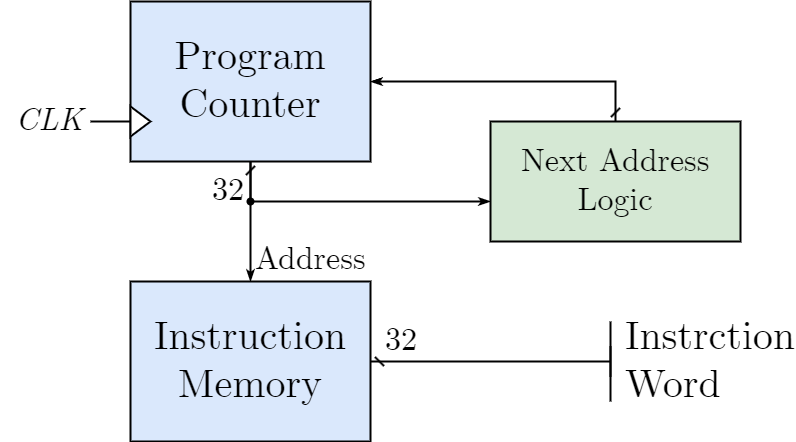

The diagram above was exported from draw.io. Its source (the exported page's mxGraphModel, read from the mxfile embedded in the PNG):
<mxGraphModel dx="914" dy="1817" grid="1" gridSize="10" guides="1" tooltips="1" connect="1" arrows="1" fold="1" page="1" pageScale="1" pageWidth="827" pageHeight="1169" math="0" shadow="0">
  <root>
    <mxCell id="0" />
    <mxCell id="1" parent="0" />
    <mxCell id="3" value="Instruction&lt;br&gt;Memory" style="rounded=0;whiteSpace=wrap;html=1;fontFamily=CMU Serif;fontSize=40;verticalAlign=middle;fillColor=#dae8fc;shadow=0;dashed=0;strokeWidth=2;fontStyle=0" vertex="1" parent="1">
      <mxGeometry x="320" y="280" width="240" height="160" as="geometry" />
    </mxCell>
    <mxCell id="10" value="&lt;span style=&quot;font-style: normal;&quot;&gt;Instrction Word&lt;/span&gt;" style="text;html=1;align=left;verticalAlign=middle;whiteSpace=wrap;rounded=0;fontFamily=CMU Serif;fontSize=40;fontColor=default;labelBackgroundColor=none;fontStyle=2;spacingLeft=3;spacingRight=3;" vertex="1" parent="1">
      <mxGeometry x="810.1" y="340" width="50" height="40" as="geometry" />
    </mxCell>
    <mxCell id="11" style="edgeStyle=orthogonalEdgeStyle;rounded=0;orthogonalLoop=1;jettySize=auto;html=1;fontFamily=Helvetica;fontSize=20;fontColor=default;endArrow=none;endFill=0;strokeWidth=2;jumpStyle=arc;startArrow=dash;startFill=0;" edge="1" parent="1">
      <mxGeometry relative="1" as="geometry">
        <mxPoint x="800" y="360" as="targetPoint" />
        <Array as="points">
          <mxPoint x="630" y="360" />
          <mxPoint x="630" y="360" />
        </Array>
        <mxPoint x="560" y="360" as="sourcePoint" />
      </mxGeometry>
    </mxCell>
    <mxCell id="12" style="edgeStyle=orthogonalEdgeStyle;rounded=0;orthogonalLoop=1;jettySize=auto;html=1;fontFamily=Helvetica;fontSize=20;fontColor=default;endArrow=none;endFill=0;strokeWidth=2;jumpStyle=arc;" edge="1" parent="1">
      <mxGeometry relative="1" as="geometry">
        <mxPoint x="800.0099999999999" y="375" as="targetPoint" />
        <Array as="points">
          <mxPoint x="800.01" y="365" />
          <mxPoint x="800.01" y="365" />
        </Array>
        <mxPoint x="800.0099999999999" y="345" as="sourcePoint" />
      </mxGeometry>
    </mxCell>
    <mxCell id="13" value="&lt;div style=&quot;font-size: 32px;&quot;&gt;&lt;span style=&quot;background-color: initial; font-style: normal; font-size: 32px;&quot;&gt;32&lt;/span&gt;&lt;/div&gt;" style="text;html=1;align=left;verticalAlign=middle;whiteSpace=wrap;rounded=0;fontFamily=CMU Serif;fontSize=32;fontColor=default;labelBackgroundColor=none;fontStyle=2;spacingLeft=3;spacingRight=3;" vertex="1" parent="1">
      <mxGeometry x="570" y="320" width="50" height="40" as="geometry" />
    </mxCell>
    <mxCell id="17" value="&lt;span style=&quot;font-size: 32px;&quot;&gt;Address&lt;/span&gt;" style="text;html=1;align=left;verticalAlign=bottom;whiteSpace=wrap;rounded=0;fontFamily=CMU Serif;fontSize=32;fontColor=default;labelBackgroundColor=none;fontStyle=0;spacingLeft=3;spacingRight=3;spacingBottom=0;" vertex="1" parent="1">
      <mxGeometry x="440" y="240" width="60" height="40" as="geometry" />
    </mxCell>
    <mxCell id="18" style="edgeStyle=orthogonalEdgeStyle;rounded=0;orthogonalLoop=1;jettySize=auto;html=1;fontFamily=Helvetica;fontSize=20;fontColor=default;endArrow=none;endFill=0;strokeWidth=2;entryX=0.5;entryY=1;entryDx=0;entryDy=0;jumpStyle=arc;startArrow=classicThin;startFill=1;" edge="1" parent="1" target="22">
      <mxGeometry relative="1" as="geometry">
        <mxPoint x="440" y="248" as="targetPoint" />
        <Array as="points" />
        <mxPoint x="440" y="280" as="sourcePoint" />
      </mxGeometry>
    </mxCell>
    <mxCell id="20" value="&lt;div style=&quot;text-align: left; font-size: 32px;&quot;&gt;&lt;span style=&quot;background-color: initial; font-style: normal; font-size: 32px;&quot;&gt;32&lt;/span&gt;&lt;/div&gt;" style="text;html=1;align=right;verticalAlign=middle;whiteSpace=wrap;rounded=0;fontFamily=CMU Serif;fontSize=32;fontColor=default;labelBackgroundColor=none;fontStyle=2;spacingLeft=3;spacingRight=3;" vertex="1" parent="1">
      <mxGeometry x="389" y="170" width="50" height="40" as="geometry" />
    </mxCell>
    <mxCell id="21" style="edgeStyle=orthogonalEdgeStyle;shape=connector;rounded=0;jumpStyle=arc;html=1;exitX=0;exitY=0.75;exitDx=0;exitDy=0;labelBackgroundColor=default;strokeColor=default;strokeWidth=2;fontFamily=Helvetica;fontSize=20;fontColor=default;endArrow=none;endFill=0;" edge="1" source="22" parent="1">
      <mxGeometry relative="1" as="geometry">
        <mxPoint x="280" y="120" as="targetPoint" />
      </mxGeometry>
    </mxCell>
    <mxCell id="44" style="edgeStyle=orthogonalEdgeStyle;shape=connector;rounded=0;jumpStyle=arc;html=1;exitDx=0;exitDy=0;labelBackgroundColor=default;strokeColor=default;strokeWidth=2;fontFamily=Helvetica;fontSize=20;fontColor=default;startArrow=none;startFill=0;endArrow=classicThin;endFill=1;" edge="1" parent="1" source="47">
      <mxGeometry relative="1" as="geometry">
        <mxPoint x="680" y="200" as="targetPoint" />
        <Array as="points">
          <mxPoint x="440" y="200" />
        </Array>
      </mxGeometry>
    </mxCell>
    <mxCell id="22" value="Program&lt;br&gt;Counter" style="rounded=0;whiteSpace=wrap;html=1;fontFamily=CMU Serif;fontSize=40;verticalAlign=middle;fillColor=#dae8fc;shadow=0;dashed=0;strokeWidth=2;fontStyle=0" vertex="1" parent="1">
      <mxGeometry x="320" width="240" height="160" as="geometry" />
    </mxCell>
    <mxCell id="23" value="CLK" style="text;html=1;align=right;verticalAlign=middle;whiteSpace=wrap;rounded=0;fontFamily=CMU Serif;fontSize=32;fontColor=default;labelBackgroundColor=none;fontStyle=2;spacingLeft=5;spacingRight=5;" vertex="1" parent="1">
      <mxGeometry x="190" y="100" width="90" height="40" as="geometry" />
    </mxCell>
    <mxCell id="24" value="" style="triangle;whiteSpace=wrap;html=1;strokeWidth=2;" vertex="1" parent="1">
      <mxGeometry x="320" y="105" width="20" height="30" as="geometry" />
    </mxCell>
    <mxCell id="45" style="edgeStyle=orthogonalEdgeStyle;shape=connector;rounded=0;jumpStyle=arc;html=1;exitX=0.5;exitY=0;exitDx=0;exitDy=0;entryX=1;entryY=0.5;entryDx=0;entryDy=0;labelBackgroundColor=default;strokeColor=default;strokeWidth=2;fontFamily=Helvetica;fontSize=20;fontColor=default;startArrow=dash;startFill=0;endArrow=classicThin;endFill=1;" edge="1" parent="1" source="36" target="22">
      <mxGeometry relative="1" as="geometry" />
    </mxCell>
    <mxCell id="36" value="Next Address Logic" style="rounded=0;whiteSpace=wrap;html=1;fontSize=32;fontFamily=CMU Serif;verticalAlign=middle;fillColor=#d5e8d4;shadow=0;dashed=0;strokeWidth=2;strokeColor=#000000;" vertex="1" parent="1">
      <mxGeometry x="680" y="120" width="250" height="120" as="geometry" />
    </mxCell>
    <mxCell id="46" value="" style="edgeStyle=orthogonalEdgeStyle;shape=connector;rounded=0;jumpStyle=arc;html=1;exitX=0.5;exitY=1;exitDx=0;exitDy=0;labelBackgroundColor=default;strokeColor=default;strokeWidth=2;fontFamily=Helvetica;fontSize=20;fontColor=default;startArrow=dash;startFill=0;endArrow=none;endFill=1;" edge="1" parent="1" source="22" target="47">
      <mxGeometry relative="1" as="geometry">
        <mxPoint x="680" y="200" as="targetPoint" />
        <mxPoint x="440" y="160" as="sourcePoint" />
        <Array as="points" />
      </mxGeometry>
    </mxCell>
    <mxCell id="47" value="" style="shape=waypoint;sketch=0;fillStyle=solid;size=6;pointerEvents=1;points=[];fillColor=none;resizable=0;rotatable=0;perimeter=centerPerimeter;snapToPoint=1;fontSize=40;strokeWidth=2;fontFamily=Helvetica;fontColor=default;" vertex="1" parent="1">
      <mxGeometry x="430" y="190" width="20" height="20" as="geometry" />
    </mxCell>
    <mxCell id="48" style="edgeStyle=orthogonalEdgeStyle;rounded=0;orthogonalLoop=1;jettySize=auto;html=1;fontFamily=Helvetica;fontSize=20;fontColor=default;endArrow=none;endFill=0;strokeWidth=2;jumpStyle=arc;" edge="1" parent="1">
      <mxGeometry relative="1" as="geometry">
        <mxPoint x="800" y="400" as="targetPoint" />
        <Array as="points">
          <mxPoint x="800.01" y="365" />
          <mxPoint x="800.01" y="365" />
        </Array>
        <mxPoint x="800" y="320" as="sourcePoint" />
      </mxGeometry>
    </mxCell>
  </root>
</mxGraphModel>